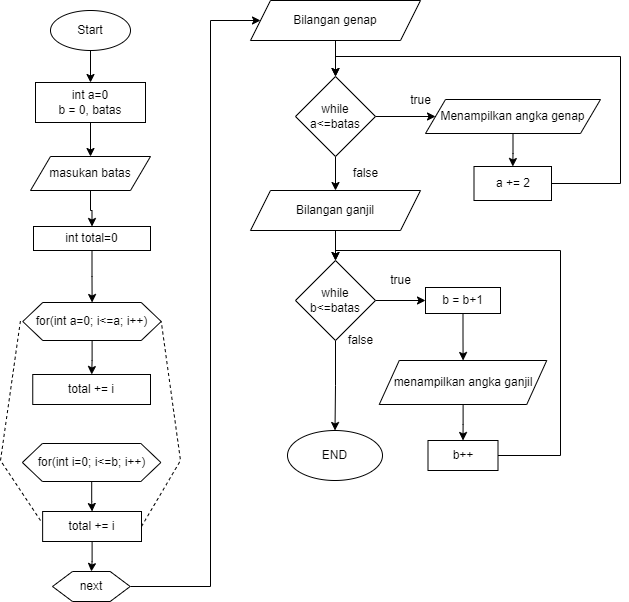

The diagram above was exported from draw.io. Its source (the exported page's mxGraphModel, read from the mxfile embedded in the PNG):
<mxGraphModel dx="606" dy="3025" grid="1" gridSize="10" guides="1" tooltips="1" connect="1" arrows="1" fold="1" page="1" pageScale="1" pageWidth="827" pageHeight="1169" math="0" shadow="0">
  <root>
    <mxCell id="0" />
    <mxCell id="1" parent="0" />
    <mxCell id="OErni-EgrD8Iba7bxJTh-3" value="" style="edgeStyle=orthogonalEdgeStyle;rounded=0;orthogonalLoop=1;jettySize=auto;html=1;" edge="1" parent="1" source="OErni-EgrD8Iba7bxJTh-1" target="OErni-EgrD8Iba7bxJTh-2">
      <mxGeometry relative="1" as="geometry" />
    </mxCell>
    <mxCell id="OErni-EgrD8Iba7bxJTh-1" value="Start" style="ellipse;whiteSpace=wrap;html=1;" vertex="1" parent="1">
      <mxGeometry x="280" y="-1640" width="80" height="40" as="geometry" />
    </mxCell>
    <mxCell id="OErni-EgrD8Iba7bxJTh-5" value="" style="edgeStyle=orthogonalEdgeStyle;rounded=0;orthogonalLoop=1;jettySize=auto;html=1;" edge="1" parent="1" source="OErni-EgrD8Iba7bxJTh-2" target="OErni-EgrD8Iba7bxJTh-4">
      <mxGeometry relative="1" as="geometry" />
    </mxCell>
    <mxCell id="OErni-EgrD8Iba7bxJTh-2" value="int a=0&lt;br&gt;b = 0, batas" style="rounded=0;whiteSpace=wrap;html=1;" vertex="1" parent="1">
      <mxGeometry x="265" y="-1568" width="110" height="40" as="geometry" />
    </mxCell>
    <mxCell id="OErni-EgrD8Iba7bxJTh-7" value="" style="edgeStyle=orthogonalEdgeStyle;rounded=0;orthogonalLoop=1;jettySize=auto;html=1;" edge="1" parent="1" source="OErni-EgrD8Iba7bxJTh-4" target="OErni-EgrD8Iba7bxJTh-6">
      <mxGeometry relative="1" as="geometry" />
    </mxCell>
    <mxCell id="OErni-EgrD8Iba7bxJTh-4" value="masukan batas" style="shape=parallelogram;perimeter=parallelogramPerimeter;whiteSpace=wrap;html=1;fixedSize=1;" vertex="1" parent="1">
      <mxGeometry x="260" y="-1494" width="120" height="34" as="geometry" />
    </mxCell>
    <mxCell id="OErni-EgrD8Iba7bxJTh-9" value="" style="edgeStyle=orthogonalEdgeStyle;rounded=0;orthogonalLoop=1;jettySize=auto;html=1;" edge="1" parent="1" source="OErni-EgrD8Iba7bxJTh-6" target="OErni-EgrD8Iba7bxJTh-8">
      <mxGeometry relative="1" as="geometry" />
    </mxCell>
    <mxCell id="OErni-EgrD8Iba7bxJTh-6" value="int total=0" style="rounded=0;whiteSpace=wrap;html=1;" vertex="1" parent="1">
      <mxGeometry x="263" y="-1424" width="117" height="24" as="geometry" />
    </mxCell>
    <mxCell id="OErni-EgrD8Iba7bxJTh-11" value="" style="edgeStyle=orthogonalEdgeStyle;rounded=0;orthogonalLoop=1;jettySize=auto;html=1;" edge="1" parent="1" source="OErni-EgrD8Iba7bxJTh-8" target="OErni-EgrD8Iba7bxJTh-10">
      <mxGeometry relative="1" as="geometry" />
    </mxCell>
    <mxCell id="OErni-EgrD8Iba7bxJTh-8" value="for(int a=0; i&amp;lt;=a; i++)" style="shape=hexagon;perimeter=hexagonPerimeter2;whiteSpace=wrap;html=1;fixedSize=1;rounded=0;" vertex="1" parent="1">
      <mxGeometry x="252.25" y="-1348" width="138.5" height="38" as="geometry" />
    </mxCell>
    <mxCell id="OErni-EgrD8Iba7bxJTh-10" value="total += i" style="whiteSpace=wrap;html=1;rounded=0;" vertex="1" parent="1">
      <mxGeometry x="262.25" y="-1276" width="117.75" height="30" as="geometry" />
    </mxCell>
    <mxCell id="OErni-EgrD8Iba7bxJTh-14" value="" style="edgeStyle=orthogonalEdgeStyle;rounded=0;orthogonalLoop=1;jettySize=auto;html=1;" edge="1" parent="1" source="OErni-EgrD8Iba7bxJTh-12" target="OErni-EgrD8Iba7bxJTh-13">
      <mxGeometry relative="1" as="geometry" />
    </mxCell>
    <mxCell id="OErni-EgrD8Iba7bxJTh-12" value="for(int i=0; i&amp;lt;=b; i++)" style="shape=hexagon;perimeter=hexagonPerimeter2;whiteSpace=wrap;html=1;fixedSize=1;rounded=0;" vertex="1" parent="1">
      <mxGeometry x="251.88" y="-1207" width="138.5" height="38" as="geometry" />
    </mxCell>
    <mxCell id="OErni-EgrD8Iba7bxJTh-20" value="" style="edgeStyle=orthogonalEdgeStyle;rounded=0;orthogonalLoop=1;jettySize=auto;html=1;" edge="1" parent="1" source="OErni-EgrD8Iba7bxJTh-13" target="OErni-EgrD8Iba7bxJTh-19">
      <mxGeometry relative="1" as="geometry" />
    </mxCell>
    <mxCell id="OErni-EgrD8Iba7bxJTh-13" value="total += i" style="whiteSpace=wrap;html=1;rounded=0;" vertex="1" parent="1">
      <mxGeometry x="272.13" y="-1139" width="98.87" height="30" as="geometry" />
    </mxCell>
    <mxCell id="OErni-EgrD8Iba7bxJTh-17" value="" style="endArrow=none;dashed=1;html=1;rounded=0;" edge="1" parent="1">
      <mxGeometry width="50" height="50" relative="1" as="geometry">
        <mxPoint x="270" y="-1130" as="sourcePoint" />
        <mxPoint x="250" y="-1330" as="targetPoint" />
        <Array as="points">
          <mxPoint x="230" y="-1190" />
        </Array>
      </mxGeometry>
    </mxCell>
    <mxCell id="OErni-EgrD8Iba7bxJTh-18" value="" style="endArrow=none;dashed=1;html=1;rounded=0;exitX=1;exitY=0.5;exitDx=0;exitDy=0;entryX=1;entryY=0.5;entryDx=0;entryDy=0;" edge="1" parent="1" source="OErni-EgrD8Iba7bxJTh-13" target="OErni-EgrD8Iba7bxJTh-8">
      <mxGeometry width="50" height="50" relative="1" as="geometry">
        <mxPoint x="430.75" y="-1130" as="sourcePoint" />
        <mxPoint x="410.75" y="-1330" as="targetPoint" />
        <Array as="points">
          <mxPoint x="410" y="-1190" />
        </Array>
      </mxGeometry>
    </mxCell>
    <mxCell id="OErni-EgrD8Iba7bxJTh-23" style="edgeStyle=orthogonalEdgeStyle;rounded=0;orthogonalLoop=1;jettySize=auto;html=1;entryX=0;entryY=0.5;entryDx=0;entryDy=0;" edge="1" parent="1" source="OErni-EgrD8Iba7bxJTh-19" target="OErni-EgrD8Iba7bxJTh-22">
      <mxGeometry relative="1" as="geometry">
        <Array as="points">
          <mxPoint x="440" y="-1064" />
          <mxPoint x="440" y="-1630" />
        </Array>
      </mxGeometry>
    </mxCell>
    <mxCell id="OErni-EgrD8Iba7bxJTh-19" value="next" style="shape=hexagon;perimeter=hexagonPerimeter2;whiteSpace=wrap;html=1;fixedSize=1;rounded=0;" vertex="1" parent="1">
      <mxGeometry x="282" y="-1079" width="77.68" height="30" as="geometry" />
    </mxCell>
    <mxCell id="OErni-EgrD8Iba7bxJTh-25" value="" style="edgeStyle=orthogonalEdgeStyle;rounded=0;orthogonalLoop=1;jettySize=auto;html=1;" edge="1" parent="1" source="OErni-EgrD8Iba7bxJTh-22" target="OErni-EgrD8Iba7bxJTh-24">
      <mxGeometry relative="1" as="geometry" />
    </mxCell>
    <mxCell id="OErni-EgrD8Iba7bxJTh-22" value="Bilangan genap" style="shape=parallelogram;perimeter=parallelogramPerimeter;whiteSpace=wrap;html=1;fixedSize=1;" vertex="1" parent="1">
      <mxGeometry x="480" y="-1650" width="170" height="40" as="geometry" />
    </mxCell>
    <mxCell id="OErni-EgrD8Iba7bxJTh-27" value="" style="edgeStyle=orthogonalEdgeStyle;rounded=0;orthogonalLoop=1;jettySize=auto;html=1;" edge="1" parent="1" source="OErni-EgrD8Iba7bxJTh-24" target="OErni-EgrD8Iba7bxJTh-26">
      <mxGeometry relative="1" as="geometry" />
    </mxCell>
    <mxCell id="OErni-EgrD8Iba7bxJTh-33" value="" style="edgeStyle=orthogonalEdgeStyle;rounded=0;orthogonalLoop=1;jettySize=auto;html=1;" edge="1" parent="1" source="OErni-EgrD8Iba7bxJTh-24" target="OErni-EgrD8Iba7bxJTh-32">
      <mxGeometry relative="1" as="geometry" />
    </mxCell>
    <mxCell id="OErni-EgrD8Iba7bxJTh-24" value="while a&amp;lt;=batas" style="rhombus;whiteSpace=wrap;html=1;" vertex="1" parent="1">
      <mxGeometry x="525" y="-1574" width="80" height="80" as="geometry" />
    </mxCell>
    <mxCell id="OErni-EgrD8Iba7bxJTh-30" value="" style="edgeStyle=orthogonalEdgeStyle;rounded=0;orthogonalLoop=1;jettySize=auto;html=1;" edge="1" parent="1" source="OErni-EgrD8Iba7bxJTh-26" target="OErni-EgrD8Iba7bxJTh-29">
      <mxGeometry relative="1" as="geometry" />
    </mxCell>
    <mxCell id="OErni-EgrD8Iba7bxJTh-26" value="Menampilkan angka genap" style="shape=parallelogram;perimeter=parallelogramPerimeter;whiteSpace=wrap;html=1;fixedSize=1;" vertex="1" parent="1">
      <mxGeometry x="655" y="-1551" width="175" height="34" as="geometry" />
    </mxCell>
    <mxCell id="OErni-EgrD8Iba7bxJTh-38" style="edgeStyle=orthogonalEdgeStyle;rounded=0;orthogonalLoop=1;jettySize=auto;html=1;entryX=0.5;entryY=0;entryDx=0;entryDy=0;" edge="1" parent="1" source="OErni-EgrD8Iba7bxJTh-29" target="OErni-EgrD8Iba7bxJTh-24">
      <mxGeometry relative="1" as="geometry">
        <Array as="points">
          <mxPoint x="850" y="-1467" />
          <mxPoint x="850" y="-1594" />
          <mxPoint x="565" y="-1594" />
        </Array>
      </mxGeometry>
    </mxCell>
    <mxCell id="OErni-EgrD8Iba7bxJTh-29" value="a += 2" style="whiteSpace=wrap;html=1;" vertex="1" parent="1">
      <mxGeometry x="703.5" y="-1484" width="77.5" height="34" as="geometry" />
    </mxCell>
    <mxCell id="OErni-EgrD8Iba7bxJTh-31" value="true" style="text;html=1;align=center;verticalAlign=middle;resizable=0;points=[];autosize=1;strokeColor=none;fillColor=none;" vertex="1" parent="1">
      <mxGeometry x="630" y="-1565" width="40" height="30" as="geometry" />
    </mxCell>
    <mxCell id="OErni-EgrD8Iba7bxJTh-37" value="" style="edgeStyle=orthogonalEdgeStyle;rounded=0;orthogonalLoop=1;jettySize=auto;html=1;" edge="1" parent="1" source="OErni-EgrD8Iba7bxJTh-32" target="OErni-EgrD8Iba7bxJTh-34">
      <mxGeometry relative="1" as="geometry" />
    </mxCell>
    <mxCell id="OErni-EgrD8Iba7bxJTh-32" value="Bilangan ganjil" style="shape=parallelogram;perimeter=parallelogramPerimeter;whiteSpace=wrap;html=1;fixedSize=1;" vertex="1" parent="1">
      <mxGeometry x="480" y="-1460" width="170" height="40" as="geometry" />
    </mxCell>
    <mxCell id="OErni-EgrD8Iba7bxJTh-42" value="" style="edgeStyle=orthogonalEdgeStyle;rounded=0;orthogonalLoop=1;jettySize=auto;html=1;" edge="1" parent="1" source="OErni-EgrD8Iba7bxJTh-34" target="OErni-EgrD8Iba7bxJTh-41">
      <mxGeometry relative="1" as="geometry" />
    </mxCell>
    <mxCell id="OErni-EgrD8Iba7bxJTh-51" value="" style="edgeStyle=orthogonalEdgeStyle;rounded=0;orthogonalLoop=1;jettySize=auto;html=1;" edge="1" parent="1" source="OErni-EgrD8Iba7bxJTh-34" target="OErni-EgrD8Iba7bxJTh-50">
      <mxGeometry relative="1" as="geometry" />
    </mxCell>
    <mxCell id="OErni-EgrD8Iba7bxJTh-34" value="while b&amp;lt;=batas" style="rhombus;whiteSpace=wrap;html=1;" vertex="1" parent="1">
      <mxGeometry x="525" y="-1390" width="80" height="80" as="geometry" />
    </mxCell>
    <mxCell id="OErni-EgrD8Iba7bxJTh-40" value="false" style="text;html=1;align=center;verticalAlign=middle;resizable=0;points=[];autosize=1;strokeColor=none;fillColor=none;" vertex="1" parent="1">
      <mxGeometry x="570" y="-1492" width="50" height="30" as="geometry" />
    </mxCell>
    <mxCell id="OErni-EgrD8Iba7bxJTh-44" value="" style="edgeStyle=orthogonalEdgeStyle;rounded=0;orthogonalLoop=1;jettySize=auto;html=1;" edge="1" parent="1" source="OErni-EgrD8Iba7bxJTh-41" target="OErni-EgrD8Iba7bxJTh-43">
      <mxGeometry relative="1" as="geometry" />
    </mxCell>
    <mxCell id="OErni-EgrD8Iba7bxJTh-41" value="b = b+1" style="whiteSpace=wrap;html=1;" vertex="1" parent="1">
      <mxGeometry x="655" y="-1363" width="75" height="26" as="geometry" />
    </mxCell>
    <mxCell id="OErni-EgrD8Iba7bxJTh-46" value="" style="edgeStyle=orthogonalEdgeStyle;rounded=0;orthogonalLoop=1;jettySize=auto;html=1;" edge="1" parent="1" source="OErni-EgrD8Iba7bxJTh-43" target="OErni-EgrD8Iba7bxJTh-45">
      <mxGeometry relative="1" as="geometry" />
    </mxCell>
    <mxCell id="OErni-EgrD8Iba7bxJTh-43" value="menampilkan angka ganjil" style="shape=parallelogram;perimeter=parallelogramPerimeter;whiteSpace=wrap;html=1;fixedSize=1;" vertex="1" parent="1">
      <mxGeometry x="608.75" y="-1290" width="167.5" height="44" as="geometry" />
    </mxCell>
    <mxCell id="OErni-EgrD8Iba7bxJTh-47" style="edgeStyle=orthogonalEdgeStyle;rounded=0;orthogonalLoop=1;jettySize=auto;html=1;entryX=0.5;entryY=0;entryDx=0;entryDy=0;" edge="1" parent="1" source="OErni-EgrD8Iba7bxJTh-45" target="OErni-EgrD8Iba7bxJTh-34">
      <mxGeometry relative="1" as="geometry">
        <Array as="points">
          <mxPoint x="790" y="-1195" />
          <mxPoint x="790" y="-1400" />
          <mxPoint x="565" y="-1400" />
        </Array>
      </mxGeometry>
    </mxCell>
    <mxCell id="OErni-EgrD8Iba7bxJTh-45" value="b++" style="rounded=0;whiteSpace=wrap;html=1;" vertex="1" parent="1">
      <mxGeometry x="657.5" y="-1210" width="70" height="30" as="geometry" />
    </mxCell>
    <mxCell id="OErni-EgrD8Iba7bxJTh-48" value="true" style="text;html=1;align=center;verticalAlign=middle;resizable=0;points=[];autosize=1;strokeColor=none;fillColor=none;" vertex="1" parent="1">
      <mxGeometry x="610" y="-1385" width="40" height="30" as="geometry" />
    </mxCell>
    <mxCell id="OErni-EgrD8Iba7bxJTh-49" value="false" style="text;html=1;align=center;verticalAlign=middle;resizable=0;points=[];autosize=1;strokeColor=none;fillColor=none;" vertex="1" parent="1">
      <mxGeometry x="565" y="-1325" width="50" height="30" as="geometry" />
    </mxCell>
    <mxCell id="OErni-EgrD8Iba7bxJTh-50" value="END" style="ellipse;whiteSpace=wrap;html=1;" vertex="1" parent="1">
      <mxGeometry x="517" y="-1220" width="95" height="50" as="geometry" />
    </mxCell>
  </root>
</mxGraphModel>